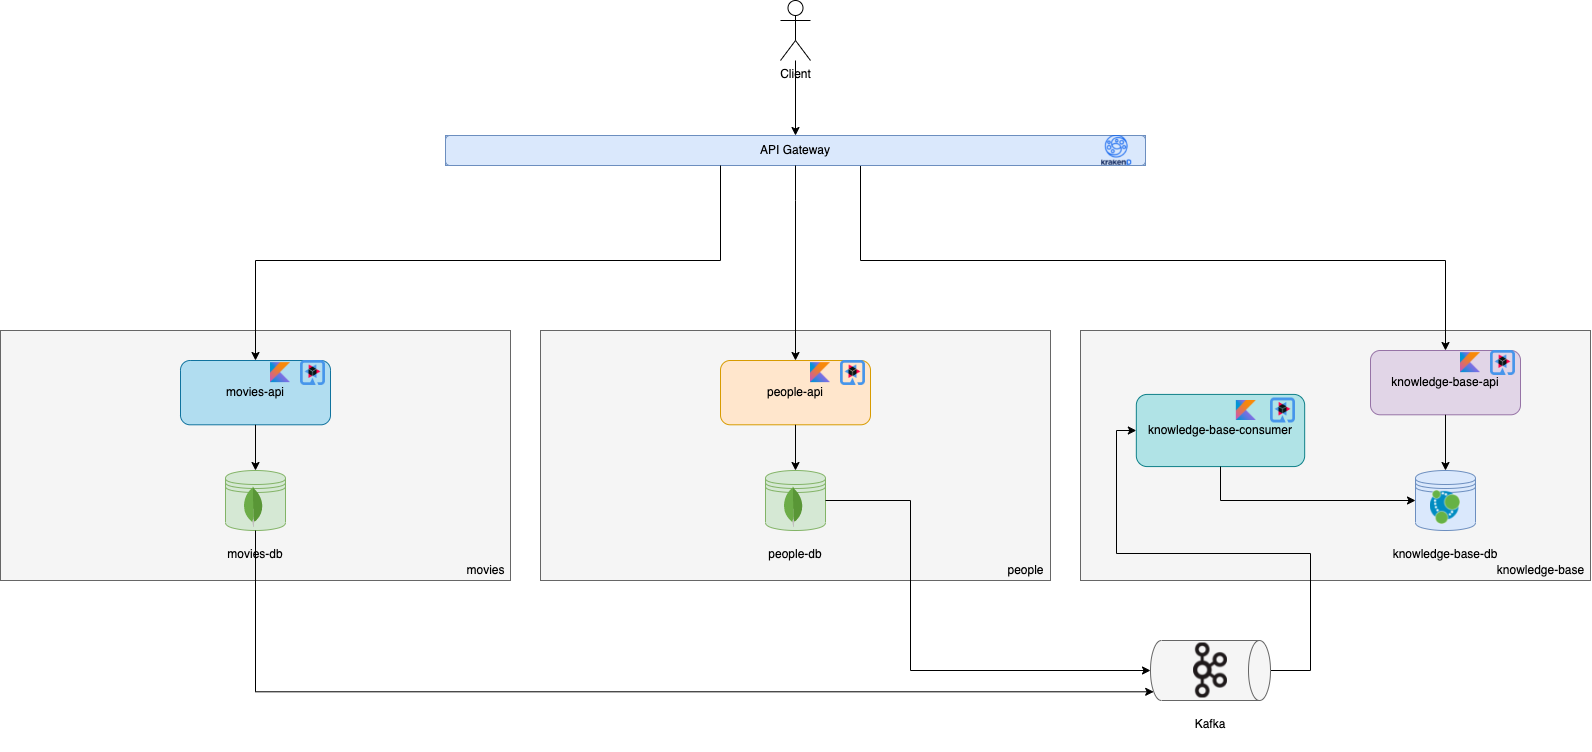

The diagram above was exported from draw.io. Its source (the exported page's mxGraphModel, read from the mxfile embedded in the PNG):
<mxGraphModel dx="5432" dy="1099" grid="1" gridSize="10" guides="1" tooltips="1" connect="1" arrows="1" fold="1" page="1" pageScale="1" pageWidth="827" pageHeight="1169" math="0" shadow="0">
  <root>
    <mxCell id="0" />
    <mxCell id="1" parent="0" />
    <mxCell id="2" value="" style="group" vertex="1" connectable="0" parent="1">
      <mxGeometry x="-2100" y="30" width="1590" height="750" as="geometry" />
    </mxCell>
    <mxCell id="3" value="" style="rounded=0;whiteSpace=wrap;html=1;align=right;fillColor=#f5f5f5;fontColor=#333333;strokeColor=#666666;" vertex="1" parent="2">
      <mxGeometry x="1080" y="330" width="510" height="250" as="geometry" />
    </mxCell>
    <mxCell id="4" value="knowledge-base" style="text;html=1;align=center;verticalAlign=middle;resizable=0;points=[];autosize=1;strokeColor=none;fillColor=none;" vertex="1" parent="2">
      <mxGeometry x="1490" y="560" width="100" height="20" as="geometry" />
    </mxCell>
    <mxCell id="5" value="" style="group" vertex="1" connectable="0" parent="2">
      <mxGeometry x="1150" y="640" width="120" height="110" as="geometry" />
    </mxCell>
    <mxCell id="6" value="" style="shape=cylinder3;whiteSpace=wrap;html=1;boundedLbl=1;backgroundOutline=1;size=11;rotation=0;direction=north;flipV=0;flipH=1;fillColor=#f5f5f5;strokeColor=#666666;fontColor=#333333;" vertex="1" parent="5">
      <mxGeometry width="120" height="60" as="geometry" />
    </mxCell>
    <mxCell id="7" value="&lt;font face=&quot;helvetica&quot;&gt;Kafka&lt;/font&gt;" style="text;whiteSpace=wrap;html=1;align=center;" vertex="1" parent="5">
      <mxGeometry x="20" y="70" width="80" height="40" as="geometry" />
    </mxCell>
    <mxCell id="8" value="" style="shape=image;verticalLabelPosition=bottom;labelBackgroundColor=default;verticalAlign=top;aspect=fixed;imageAspect=0;image=https://upload.wikimedia.org/wikipedia/commons/thumb/0/05/Apache_kafka.svg/1261px-Apache_kafka.svg.png;" vertex="1" parent="5">
      <mxGeometry x="43.079999999999934" y="2.5" width="33.85" height="55" as="geometry" />
    </mxCell>
    <mxCell id="9" style="edgeStyle=orthogonalEdgeStyle;rounded=0;orthogonalLoop=1;jettySize=auto;html=1;entryX=0;entryY=0.5;entryDx=0;entryDy=0;fontFamily=Helvetica;strokeWidth=1;" edge="1" parent="2" source="6" target="11">
      <mxGeometry relative="1" as="geometry">
        <Array as="points">
          <mxPoint x="1310" y="670" />
          <mxPoint x="1310" y="553" />
          <mxPoint x="1116" y="553" />
          <mxPoint x="1116" y="430" />
        </Array>
      </mxGeometry>
    </mxCell>
    <mxCell id="10" value="" style="group" vertex="1" connectable="0" parent="2">
      <mxGeometry x="1135.83" y="393.92" width="168.34000000000003" height="72.15000000000003" as="geometry" />
    </mxCell>
    <mxCell id="11" value="knowledge-base-consumer" style="rounded=1;whiteSpace=wrap;html=1;fillColor=#b0e3e6;strokeColor=#0e8088;" vertex="1" parent="10">
      <mxGeometry width="168.34" height="72.15" as="geometry" />
    </mxCell>
    <mxCell id="12" value="" style="shape=image;verticalLabelPosition=bottom;labelBackgroundColor=#ffffff;verticalAlign=top;aspect=fixed;imageAspect=0;image=https://upload.wikimedia.org/wikipedia/commons/7/74/Kotlin_Icon.png;" vertex="1" parent="10">
      <mxGeometry x="100" y="6.069999999999993" width="20" height="20" as="geometry" />
    </mxCell>
    <mxCell id="13" value="" style="shape=image;verticalLabelPosition=bottom;labelBackgroundColor=default;verticalAlign=top;aspect=fixed;imageAspect=0;image=https://design.jboss.org/quarkus/logo/final/PNG/quarkus_icon_rgb_1024px_default.png;" vertex="1" parent="10">
      <mxGeometry x="134.16999999999996" y="3.569999999999993" width="25" height="25" as="geometry" />
    </mxCell>
    <mxCell id="14" value="" style="group" vertex="1" connectable="0" parent="2">
      <mxGeometry x="1355" y="440" width="110" height="110" as="geometry" />
    </mxCell>
    <mxCell id="15" value="" style="shape=datastore;whiteSpace=wrap;html=1;fillColor=#dae8fc;strokeColor=#6c8ebf;" vertex="1" parent="14">
      <mxGeometry x="60" y="30" width="60" height="60" as="geometry" />
    </mxCell>
    <mxCell id="16" value="&lt;font face=&quot;helvetica&quot;&gt;knowledge-base-db&lt;/font&gt;" style="text;whiteSpace=wrap;html=1;align=center;" vertex="1" parent="14">
      <mxGeometry x="35" y="100" width="110" height="40" as="geometry" />
    </mxCell>
    <mxCell id="17" value="" style="shape=image;verticalLabelPosition=bottom;labelBackgroundColor=default;verticalAlign=top;aspect=fixed;imageAspect=0;image=https://cdn.freebiesupply.com/logos/large/2x/neo4j-logo-png-transparent.png;" vertex="1" parent="14">
      <mxGeometry x="75" y="50" width="30" height="33.98" as="geometry" />
    </mxCell>
    <mxCell id="18" value="" style="group" vertex="1" connectable="0" parent="2">
      <mxGeometry x="1370" y="349.99999999999994" width="150" height="64.29000000000002" as="geometry" />
    </mxCell>
    <mxCell id="19" value="knowledge-base-api" style="rounded=1;whiteSpace=wrap;html=1;fillColor=#e1d5e7;strokeColor=#9673a6;" vertex="1" parent="18">
      <mxGeometry width="150" height="64.29" as="geometry" />
    </mxCell>
    <mxCell id="20" value="" style="shape=image;verticalLabelPosition=bottom;labelBackgroundColor=#ffffff;verticalAlign=top;aspect=fixed;imageAspect=0;image=https://upload.wikimedia.org/wikipedia/commons/7/74/Kotlin_Icon.png;" vertex="1" parent="18">
      <mxGeometry x="90" y="2.150000000000034" width="20" height="20" as="geometry" />
    </mxCell>
    <mxCell id="21" value="" style="shape=image;verticalLabelPosition=bottom;labelBackgroundColor=default;verticalAlign=top;aspect=fixed;imageAspect=0;image=https://design.jboss.org/quarkus/logo/final/PNG/quarkus_icon_rgb_1024px_default.png;" vertex="1" parent="18">
      <mxGeometry x="120" y="5.684341886080802e-14" width="25" height="25" as="geometry" />
    </mxCell>
    <mxCell id="22" style="edgeStyle=orthogonalEdgeStyle;rounded=0;orthogonalLoop=1;jettySize=auto;html=1;entryX=0.5;entryY=0;entryDx=0;entryDy=0;" edge="1" parent="2" source="27" target="19">
      <mxGeometry relative="1" as="geometry">
        <Array as="points">
          <mxPoint x="860" y="260" />
          <mxPoint x="1445" y="260" />
        </Array>
      </mxGeometry>
    </mxCell>
    <mxCell id="23" value="Client" style="shape=umlActor;verticalLabelPosition=bottom;verticalAlign=top;html=1;outlineConnect=0;" vertex="1" parent="2">
      <mxGeometry x="780" width="30" height="60" as="geometry" />
    </mxCell>
    <mxCell id="24" style="edgeStyle=orthogonalEdgeStyle;rounded=0;orthogonalLoop=1;jettySize=auto;html=1;entryX=0;entryY=0.5;entryDx=0;entryDy=0;" edge="1" parent="2" source="11" target="15">
      <mxGeometry relative="1" as="geometry">
        <Array as="points">
          <mxPoint x="1220" y="500" />
        </Array>
      </mxGeometry>
    </mxCell>
    <mxCell id="25" style="edgeStyle=orthogonalEdgeStyle;rounded=0;orthogonalLoop=1;jettySize=auto;html=1;entryX=0.5;entryY=0;entryDx=0;entryDy=0;" edge="1" parent="2" source="19" target="15">
      <mxGeometry relative="1" as="geometry" />
    </mxCell>
    <mxCell id="26" value="" style="group;fillColor=#dae8fc;strokeColor=#6c8ebf;" vertex="1" connectable="0" parent="2">
      <mxGeometry x="445" y="135" width="700" height="30" as="geometry" />
    </mxCell>
    <mxCell id="27" value="API Gateway" style="rounded=1;whiteSpace=wrap;html=1;fillColor=#dae8fc;strokeColor=#6c8ebf;" vertex="1" parent="26">
      <mxGeometry width="700" height="30" as="geometry" />
    </mxCell>
    <mxCell id="28" value="" style="shape=image;verticalLabelPosition=bottom;labelBackgroundColor=default;verticalAlign=top;aspect=fixed;imageAspect=0;image=https://cdn-images-1.medium.com/max/1200/1*uhY_mVhz9ZlCkt6pK6I01g.png;" vertex="1" parent="26">
      <mxGeometry x="656.25" width="30" height="30" as="geometry" />
    </mxCell>
    <mxCell id="29" style="edgeStyle=orthogonalEdgeStyle;rounded=0;orthogonalLoop=1;jettySize=auto;html=1;entryX=0.5;entryY=0;entryDx=0;entryDy=0;" edge="1" parent="2" source="23" target="27">
      <mxGeometry relative="1" as="geometry" />
    </mxCell>
    <mxCell id="30" value="" style="rounded=0;whiteSpace=wrap;html=1;align=right;fillColor=#f5f5f5;fontColor=#333333;strokeColor=#666666;" vertex="1" parent="2">
      <mxGeometry x="540" y="330" width="510" height="250" as="geometry" />
    </mxCell>
    <mxCell id="31" value="people" style="text;html=1;align=center;verticalAlign=middle;resizable=0;points=[];autosize=1;strokeColor=none;fillColor=none;" vertex="1" parent="2">
      <mxGeometry x="1000" y="560" width="50" height="20" as="geometry" />
    </mxCell>
    <mxCell id="32" value="" style="group" vertex="1" connectable="0" parent="2">
      <mxGeometry x="720" y="359.99999999999994" width="150" height="64.29000000000002" as="geometry" />
    </mxCell>
    <mxCell id="33" value="people-api" style="rounded=1;whiteSpace=wrap;html=1;fillColor=#ffe6cc;strokeColor=#d79b00;" vertex="1" parent="32">
      <mxGeometry width="150" height="64.29" as="geometry" />
    </mxCell>
    <mxCell id="34" value="" style="shape=image;verticalLabelPosition=bottom;labelBackgroundColor=#ffffff;verticalAlign=top;aspect=fixed;imageAspect=0;image=https://upload.wikimedia.org/wikipedia/commons/7/74/Kotlin_Icon.png;" vertex="1" parent="32">
      <mxGeometry x="90" y="2.150000000000034" width="20" height="20" as="geometry" />
    </mxCell>
    <mxCell id="35" value="" style="shape=image;verticalLabelPosition=bottom;labelBackgroundColor=default;verticalAlign=top;aspect=fixed;imageAspect=0;image=https://design.jboss.org/quarkus/logo/final/PNG/quarkus_icon_rgb_1024px_default.png;" vertex="1" parent="32">
      <mxGeometry x="120" y="5.684341886080802e-14" width="25" height="25" as="geometry" />
    </mxCell>
    <mxCell id="36" value="" style="group" vertex="1" connectable="0" parent="2">
      <mxGeometry x="740" y="470" width="110" height="110" as="geometry" />
    </mxCell>
    <mxCell id="37" value="" style="shape=datastore;whiteSpace=wrap;html=1;fillColor=#d5e8d4;strokeColor=#82b366;" vertex="1" parent="36">
      <mxGeometry x="25" width="60" height="60" as="geometry" />
    </mxCell>
    <mxCell id="38" value="&lt;font face=&quot;helvetica&quot;&gt;people-db&lt;/font&gt;" style="text;whiteSpace=wrap;html=1;align=center;" vertex="1" parent="36">
      <mxGeometry y="70" width="110" height="40" as="geometry" />
    </mxCell>
    <mxCell id="39" value="" style="shape=image;verticalLabelPosition=bottom;labelBackgroundColor=default;verticalAlign=top;aspect=fixed;imageAspect=0;image=https://cdn.worldvectorlogo.com/logos/mongodb-icon-1.svg;" vertex="1" parent="36">
      <mxGeometry x="30" y="10" width="50" height="50" as="geometry" />
    </mxCell>
    <mxCell id="40" style="edgeStyle=orthogonalEdgeStyle;rounded=0;orthogonalLoop=1;jettySize=auto;html=1;entryX=0.5;entryY=1;entryDx=0;entryDy=0;entryPerimeter=0;" edge="1" parent="2" source="37" target="6">
      <mxGeometry relative="1" as="geometry">
        <Array as="points">
          <mxPoint x="910" y="500" />
          <mxPoint x="910" y="670" />
        </Array>
      </mxGeometry>
    </mxCell>
    <mxCell id="41" style="edgeStyle=orthogonalEdgeStyle;rounded=0;orthogonalLoop=1;jettySize=auto;html=1;entryX=0.5;entryY=0;entryDx=0;entryDy=0;" edge="1" parent="2" source="33" target="37">
      <mxGeometry relative="1" as="geometry" />
    </mxCell>
    <mxCell id="42" style="edgeStyle=orthogonalEdgeStyle;rounded=0;orthogonalLoop=1;jettySize=auto;html=1;entryX=0.5;entryY=0;entryDx=0;entryDy=0;" edge="1" parent="2" source="27" target="33">
      <mxGeometry relative="1" as="geometry">
        <Array as="points">
          <mxPoint x="795" y="200" />
          <mxPoint x="795" y="200" />
        </Array>
      </mxGeometry>
    </mxCell>
    <mxCell id="43" value="" style="rounded=0;whiteSpace=wrap;html=1;align=right;fillColor=#f5f5f5;fontColor=#333333;strokeColor=#666666;" vertex="1" parent="2">
      <mxGeometry y="330" width="510" height="250" as="geometry" />
    </mxCell>
    <mxCell id="44" value="movies" style="text;html=1;align=center;verticalAlign=middle;resizable=0;points=[];autosize=1;strokeColor=none;fillColor=none;" vertex="1" parent="2">
      <mxGeometry x="460" y="560" width="50" height="20" as="geometry" />
    </mxCell>
    <mxCell id="45" value="" style="group" vertex="1" connectable="0" parent="2">
      <mxGeometry x="180" y="359.99999999999994" width="150" height="64.29000000000002" as="geometry" />
    </mxCell>
    <mxCell id="46" value="movies-api" style="rounded=1;whiteSpace=wrap;html=1;fillColor=#b1ddf0;strokeColor=#10739e;" vertex="1" parent="45">
      <mxGeometry width="150" height="64.29" as="geometry" />
    </mxCell>
    <mxCell id="47" value="" style="shape=image;verticalLabelPosition=bottom;labelBackgroundColor=#ffffff;verticalAlign=top;aspect=fixed;imageAspect=0;image=https://upload.wikimedia.org/wikipedia/commons/7/74/Kotlin_Icon.png;" vertex="1" parent="45">
      <mxGeometry x="90" y="2.150000000000034" width="20" height="20" as="geometry" />
    </mxCell>
    <mxCell id="48" value="" style="shape=image;verticalLabelPosition=bottom;labelBackgroundColor=default;verticalAlign=top;aspect=fixed;imageAspect=0;image=https://design.jboss.org/quarkus/logo/final/PNG/quarkus_icon_rgb_1024px_default.png;" vertex="1" parent="45">
      <mxGeometry x="120" y="5.684341886080802e-14" width="25" height="25" as="geometry" />
    </mxCell>
    <mxCell id="49" value="" style="group" vertex="1" connectable="0" parent="2">
      <mxGeometry x="200" y="470" width="110" height="110" as="geometry" />
    </mxCell>
    <mxCell id="50" value="" style="shape=datastore;whiteSpace=wrap;html=1;fillColor=#d5e8d4;strokeColor=#82b366;" vertex="1" parent="49">
      <mxGeometry x="25" width="60" height="60" as="geometry" />
    </mxCell>
    <mxCell id="51" value="&lt;font face=&quot;helvetica&quot;&gt;movies-db&lt;/font&gt;" style="text;whiteSpace=wrap;html=1;align=center;" vertex="1" parent="49">
      <mxGeometry y="70" width="110" height="40" as="geometry" />
    </mxCell>
    <mxCell id="52" value="" style="shape=image;verticalLabelPosition=bottom;labelBackgroundColor=default;verticalAlign=top;aspect=fixed;imageAspect=0;image=https://cdn.worldvectorlogo.com/logos/mongodb-icon-1.svg;" vertex="1" parent="49">
      <mxGeometry x="30" y="10" width="50" height="50" as="geometry" />
    </mxCell>
    <mxCell id="53" style="edgeStyle=orthogonalEdgeStyle;rounded=0;orthogonalLoop=1;jettySize=auto;html=1;entryX=0.5;entryY=0;entryDx=0;entryDy=0;" edge="1" parent="2" source="46" target="50">
      <mxGeometry relative="1" as="geometry" />
    </mxCell>
    <mxCell id="54" style="edgeStyle=orthogonalEdgeStyle;rounded=0;orthogonalLoop=1;jettySize=auto;html=1;entryX=0.5;entryY=0;entryDx=0;entryDy=0;" edge="1" parent="2" source="27" target="46">
      <mxGeometry relative="1" as="geometry">
        <Array as="points">
          <mxPoint x="720" y="260" />
          <mxPoint x="255" y="260" />
        </Array>
      </mxGeometry>
    </mxCell>
    <mxCell id="55" style="edgeStyle=orthogonalEdgeStyle;rounded=0;orthogonalLoop=1;jettySize=auto;html=1;entryX=0.145;entryY=1;entryDx=0;entryDy=-3.19;entryPerimeter=0;" edge="1" parent="2" source="52" target="6">
      <mxGeometry relative="1" as="geometry">
        <Array as="points">
          <mxPoint x="255" y="691" />
        </Array>
      </mxGeometry>
    </mxCell>
  </root>
</mxGraphModel>